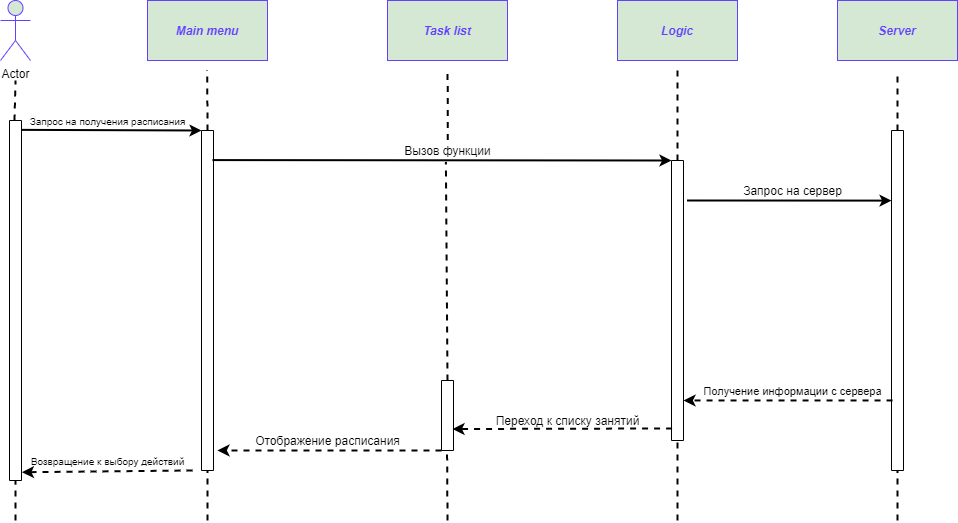

The diagram above was exported from draw.io. Its source (the exported page's mxGraphModel, read from the mxfile embedded in the PNG):
<mxGraphModel dx="1086" dy="806" grid="1" gridSize="10" guides="1" tooltips="1" connect="1" arrows="1" fold="1" page="1" pageScale="1" pageWidth="827" pageHeight="1169" background="#FFFFFF" math="0" shadow="0">
  <root>
    <mxCell id="0" />
    <mxCell id="1" parent="0" />
    <mxCell id="hq2kHyJXx_qyNfvEuzG3-14" value="" style="rounded=0;whiteSpace=wrap;html=1;direction=south;" parent="1" vertex="1">
      <mxGeometry x="42" y="200" width="12" height="360" as="geometry" />
    </mxCell>
    <mxCell id="hq2kHyJXx_qyNfvEuzG3-19" value="" style="endArrow=none;dashed=1;html=1;strokeWidth=2;entryX=0.5;entryY=1;entryDx=0;entryDy=0;" parent="1" edge="1">
      <mxGeometry width="50" height="50" relative="1" as="geometry">
        <mxPoint x="48" y="600" as="sourcePoint" />
        <mxPoint x="48" y="559.9999999999999" as="targetPoint" />
      </mxGeometry>
    </mxCell>
    <mxCell id="hq2kHyJXx_qyNfvEuzG3-20" value="" style="endArrow=none;dashed=1;html=1;strokeWidth=2;" parent="1" edge="1">
      <mxGeometry width="50" height="50" relative="1" as="geometry">
        <mxPoint x="47" y="200" as="sourcePoint" />
        <mxPoint x="48" y="160" as="targetPoint" />
      </mxGeometry>
    </mxCell>
    <mxCell id="hq2kHyJXx_qyNfvEuzG3-21" value="" style="endArrow=classic;html=1;strokeWidth=2;entryX=0;entryY=1;entryDx=0;entryDy=0;exitX=0.026;exitY=0.012;exitDx=0;exitDy=0;exitPerimeter=0;" parent="1" source="hq2kHyJXx_qyNfvEuzG3-14" target="hq2kHyJXx_qyNfvEuzG3-24" edge="1">
      <mxGeometry width="50" height="50" relative="1" as="geometry">
        <mxPoint x="90" y="210" as="sourcePoint" />
        <mxPoint x="207" y="200" as="targetPoint" />
      </mxGeometry>
    </mxCell>
    <mxCell id="hq2kHyJXx_qyNfvEuzG3-22" value="" style="endArrow=classic;html=1;dashed=1;strokeWidth=2;exitX=1;exitY=1;exitDx=0;exitDy=0;entryX=0.977;entryY=-0.036;entryDx=0;entryDy=0;entryPerimeter=0;" parent="1" source="hq2kHyJXx_qyNfvEuzG3-51" target="hq2kHyJXx_qyNfvEuzG3-14" edge="1">
      <mxGeometry width="50" height="50" relative="1" as="geometry">
        <mxPoint x="462" y="360" as="sourcePoint" />
        <mxPoint x="70" y="550" as="targetPoint" />
      </mxGeometry>
    </mxCell>
    <mxCell id="hq2kHyJXx_qyNfvEuzG3-24" value="" style="rounded=0;whiteSpace=wrap;html=1;direction=south;" parent="1" vertex="1">
      <mxGeometry x="234" y="210" width="12" height="340" as="geometry" />
    </mxCell>
    <mxCell id="hq2kHyJXx_qyNfvEuzG3-27" value="" style="endArrow=none;dashed=1;html=1;strokeWidth=2;entryX=0.496;entryY=0.993;entryDx=0;entryDy=0;exitX=0;exitY=0.5;exitDx=0;exitDy=0;entryPerimeter=0;" parent="1" edge="1">
      <mxGeometry width="50" height="50" relative="1" as="geometry">
        <mxPoint x="240.1" y="210" as="sourcePoint" />
        <mxPoint x="239.5999999999999" y="149.44000000000005" as="targetPoint" />
      </mxGeometry>
    </mxCell>
    <mxCell id="hq2kHyJXx_qyNfvEuzG3-28" value="" style="endArrow=none;dashed=1;html=1;strokeWidth=2;entryX=1;entryY=0.5;entryDx=0;entryDy=0;" parent="1" target="hq2kHyJXx_qyNfvEuzG3-24" edge="1">
      <mxGeometry width="50" height="50" relative="1" as="geometry">
        <mxPoint x="240" y="600" as="sourcePoint" />
        <mxPoint x="249.65999999999988" y="559.9999999999999" as="targetPoint" />
      </mxGeometry>
    </mxCell>
    <mxCell id="hq2kHyJXx_qyNfvEuzG3-30" value="Actor" style="shape=umlActor;verticalLabelPosition=bottom;verticalAlign=top;html=1;outlineConnect=0;fillColor=#d5e8d4;strokeColor=#6242FF;" parent="1" vertex="1">
      <mxGeometry x="33" y="80" width="30" height="60" as="geometry" />
    </mxCell>
    <mxCell id="hq2kHyJXx_qyNfvEuzG3-48" value="&lt;font style=&quot;font-size: 10px&quot;&gt;Запрос на получения расписания&lt;/font&gt;" style="text;html=1;align=center;verticalAlign=middle;resizable=0;points=[];autosize=1;" parent="1" vertex="1">
      <mxGeometry x="55" y="190" width="170" height="20" as="geometry" />
    </mxCell>
    <mxCell id="hq2kHyJXx_qyNfvEuzG3-58" value="" style="rounded=0;whiteSpace=wrap;html=1;direction=south;" parent="1" vertex="1">
      <mxGeometry x="474" y="460" width="12" height="70" as="geometry" />
    </mxCell>
    <mxCell id="hq2kHyJXx_qyNfvEuzG3-61" value="" style="rounded=0;whiteSpace=wrap;html=1;direction=south;" parent="1" vertex="1">
      <mxGeometry x="704" y="240" width="12" height="280" as="geometry" />
    </mxCell>
    <mxCell id="hq2kHyJXx_qyNfvEuzG3-63" value="" style="endArrow=classic;html=1;strokeWidth=2;entryX=0;entryY=1;entryDx=0;entryDy=0;exitX=0.087;exitY=0.083;exitDx=0;exitDy=0;exitPerimeter=0;" parent="1" source="hq2kHyJXx_qyNfvEuzG3-24" target="hq2kHyJXx_qyNfvEuzG3-61" edge="1">
      <mxGeometry width="50" height="50" relative="1" as="geometry">
        <mxPoint x="299.996" y="250" as="sourcePoint" />
        <mxPoint x="490.14" y="250.64000000000078" as="targetPoint" />
      </mxGeometry>
    </mxCell>
    <mxCell id="hq2kHyJXx_qyNfvEuzG3-67" value="" style="endArrow=classic;html=1;dashed=1;strokeWidth=2;exitX=1;exitY=1;exitDx=0;exitDy=0;entryX=0.941;entryY=-0.333;entryDx=0;entryDy=0;entryPerimeter=0;" parent="1" source="hq2kHyJXx_qyNfvEuzG3-58" target="hq2kHyJXx_qyNfvEuzG3-24" edge="1">
      <mxGeometry width="50" height="50" relative="1" as="geometry">
        <mxPoint x="450" y="522" as="sourcePoint" />
        <mxPoint x="390" y="530" as="targetPoint" />
        <Array as="points" />
      </mxGeometry>
    </mxCell>
    <mxCell id="hq2kHyJXx_qyNfvEuzG3-51" value="&lt;font style=&quot;font-size: 10px&quot;&gt;Возвращение к выбору действий&lt;/font&gt;" style="text;html=1;align=center;verticalAlign=middle;resizable=0;points=[];autosize=1;" parent="1" vertex="1">
      <mxGeometry x="55" y="530" width="170" height="20" as="geometry" />
    </mxCell>
    <mxCell id="hq2kHyJXx_qyNfvEuzG3-73" value="Вызов функции" style="text;html=1;align=center;verticalAlign=middle;resizable=0;points=[];autosize=1;" parent="1" vertex="1">
      <mxGeometry x="430" y="220" width="100" height="20" as="geometry" />
    </mxCell>
    <mxCell id="hq2kHyJXx_qyNfvEuzG3-75" value="Отображение расписания" style="text;html=1;align=center;verticalAlign=middle;resizable=0;points=[];autosize=1;" parent="1" vertex="1">
      <mxGeometry x="280" y="510" width="160" height="20" as="geometry" />
    </mxCell>
    <mxCell id="hq2kHyJXx_qyNfvEuzG3-77" value="" style="endArrow=none;dashed=1;html=1;strokeWidth=2;entryX=1;entryY=0.535;entryDx=0;entryDy=0;entryPerimeter=0;" parent="1" target="hq2kHyJXx_qyNfvEuzG3-58" edge="1">
      <mxGeometry width="50" height="50" relative="1" as="geometry">
        <mxPoint x="480" y="600" as="sourcePoint" />
        <mxPoint x="479.58000000000004" y="535" as="targetPoint" />
      </mxGeometry>
    </mxCell>
    <mxCell id="hq2kHyJXx_qyNfvEuzG3-79" value="" style="endArrow=none;dashed=1;html=1;strokeWidth=2;entryX=0.484;entryY=1.069;entryDx=0;entryDy=0;entryPerimeter=0;exitX=0;exitY=0.5;exitDx=0;exitDy=0;" parent="1" source="hq2kHyJXx_qyNfvEuzG3-58" target="hq2kHyJXx_qyNfvEuzG3-73" edge="1">
      <mxGeometry width="50" height="50" relative="1" as="geometry">
        <mxPoint x="480.18" y="379.9999999999999" as="sourcePoint" />
        <mxPoint x="479.75999999999993" y="310" as="targetPoint" />
      </mxGeometry>
    </mxCell>
    <mxCell id="hq2kHyJXx_qyNfvEuzG3-80" value="" style="endArrow=none;dashed=1;html=1;strokeWidth=2;exitX=0.503;exitY=-0.026;exitDx=0;exitDy=0;exitPerimeter=0;entryX=0.501;entryY=1.014;entryDx=0;entryDy=0;entryPerimeter=0;" parent="1" source="hq2kHyJXx_qyNfvEuzG3-73" edge="1">
      <mxGeometry width="50" height="50" relative="1" as="geometry">
        <mxPoint x="591.6" y="318.62" as="sourcePoint" />
        <mxPoint x="480.0999999999999" y="151.12" as="targetPoint" />
      </mxGeometry>
    </mxCell>
    <mxCell id="hq2kHyJXx_qyNfvEuzG3-81" value="" style="rounded=0;whiteSpace=wrap;html=1;direction=south;" parent="1" vertex="1">
      <mxGeometry x="924" y="210" width="12" height="340" as="geometry" />
    </mxCell>
    <mxCell id="hq2kHyJXx_qyNfvEuzG3-82" value="" style="endArrow=none;dashed=1;html=1;strokeWidth=2;entryX=1;entryY=0.5;entryDx=0;entryDy=0;" parent="1" target="hq2kHyJXx_qyNfvEuzG3-61" edge="1">
      <mxGeometry width="50" height="50" relative="1" as="geometry">
        <mxPoint x="710" y="600" as="sourcePoint" />
        <mxPoint x="710" y="540" as="targetPoint" />
      </mxGeometry>
    </mxCell>
    <mxCell id="hq2kHyJXx_qyNfvEuzG3-83" value="" style="endArrow=none;dashed=1;html=1;strokeWidth=2;entryX=0.5;entryY=1;entryDx=0;entryDy=0;exitX=0;exitY=0.5;exitDx=0;exitDy=0;" parent="1" source="hq2kHyJXx_qyNfvEuzG3-61" edge="1">
      <mxGeometry width="50" height="50" relative="1" as="geometry">
        <mxPoint x="760" y="240" as="sourcePoint" />
        <mxPoint x="710" y="150" as="targetPoint" />
      </mxGeometry>
    </mxCell>
    <mxCell id="hq2kHyJXx_qyNfvEuzG3-84" value="" style="endArrow=none;dashed=1;html=1;strokeWidth=2;exitX=0;exitY=0.5;exitDx=0;exitDy=0;entryX=0.5;entryY=1;entryDx=0;entryDy=0;" parent="1" source="hq2kHyJXx_qyNfvEuzG3-81" edge="1">
      <mxGeometry width="50" height="50" relative="1" as="geometry">
        <mxPoint x="720" y="249.9999999999999" as="sourcePoint" />
        <mxPoint x="930" y="150" as="targetPoint" />
      </mxGeometry>
    </mxCell>
    <mxCell id="hq2kHyJXx_qyNfvEuzG3-85" value="" style="endArrow=none;dashed=1;html=1;strokeWidth=2;entryX=1;entryY=0.5;entryDx=0;entryDy=0;" parent="1" target="hq2kHyJXx_qyNfvEuzG3-81" edge="1">
      <mxGeometry width="50" height="50" relative="1" as="geometry">
        <mxPoint x="930" y="600" as="sourcePoint" />
        <mxPoint x="930" y="570" as="targetPoint" />
      </mxGeometry>
    </mxCell>
    <mxCell id="hq2kHyJXx_qyNfvEuzG3-88" value="" style="endArrow=classic;html=1;strokeWidth=2;entryX=0.147;entryY=0.958;entryDx=0;entryDy=0;entryPerimeter=0;exitX=0.071;exitY=-0.333;exitDx=0;exitDy=0;exitPerimeter=0;" parent="1" edge="1">
      <mxGeometry width="50" height="50" relative="1" as="geometry">
        <mxPoint x="719.4959999999999" y="280.0000000000001" as="sourcePoint" />
        <mxPoint x="924.0039999999999" y="280.10000000000014" as="targetPoint" />
      </mxGeometry>
    </mxCell>
    <mxCell id="hq2kHyJXx_qyNfvEuzG3-90" value="" style="endArrow=classic;html=1;dashed=1;strokeWidth=2;exitX=0.794;exitY=0.913;exitDx=0;exitDy=0;exitPerimeter=0;entryX=0.857;entryY=0;entryDx=0;entryDy=0;entryPerimeter=0;" parent="1" source="hq2kHyJXx_qyNfvEuzG3-81" target="hq2kHyJXx_qyNfvEuzG3-61" edge="1">
      <mxGeometry width="50" height="50" relative="1" as="geometry">
        <mxPoint x="870" y="508" as="sourcePoint" />
        <mxPoint x="790" y="470" as="targetPoint" />
      </mxGeometry>
    </mxCell>
    <mxCell id="hq2kHyJXx_qyNfvEuzG3-91" value="Запрос на сервер" style="text;html=1;align=center;verticalAlign=middle;resizable=0;points=[];autosize=1;" parent="1" vertex="1">
      <mxGeometry x="770" y="260" width="110" height="20" as="geometry" />
    </mxCell>
    <mxCell id="hq2kHyJXx_qyNfvEuzG3-92" value="&lt;font style=&quot;font-size: 11px&quot;&gt;Получение информации с сервера&lt;/font&gt;" style="text;html=1;align=center;verticalAlign=middle;resizable=0;points=[];autosize=1;" parent="1" vertex="1">
      <mxGeometry x="730" y="460" width="190" height="20" as="geometry" />
    </mxCell>
    <mxCell id="hq2kHyJXx_qyNfvEuzG3-93" value="" style="endArrow=classic;html=1;dashed=1;strokeWidth=2;entryX=0.693;entryY=0.079;entryDx=0;entryDy=0;entryPerimeter=0;exitX=0.957;exitY=0.952;exitDx=0;exitDy=0;exitPerimeter=0;" parent="1" source="hq2kHyJXx_qyNfvEuzG3-61" target="hq2kHyJXx_qyNfvEuzG3-58" edge="1">
      <mxGeometry width="50" height="50" relative="1" as="geometry">
        <mxPoint x="690" y="509" as="sourcePoint" />
        <mxPoint x="500" y="510" as="targetPoint" />
        <Array as="points" />
      </mxGeometry>
    </mxCell>
    <mxCell id="hq2kHyJXx_qyNfvEuzG3-95" value="Переход к списку занятий" style="text;html=1;align=center;verticalAlign=middle;resizable=0;points=[];autosize=1;" parent="1" vertex="1">
      <mxGeometry x="520" y="490" width="160" height="20" as="geometry" />
    </mxCell>
    <mxCell id="ib2Prox9w_DCvGHfVor--1" value="&lt;font color=&quot;#6242ff&quot;&gt;&lt;b&gt;&lt;i&gt;Main menu&lt;/i&gt;&lt;/b&gt;&lt;/font&gt;" style="rounded=0;whiteSpace=wrap;html=1;fillColor=#d5e8d4;strokeColor=#6242FF;" vertex="1" parent="1">
      <mxGeometry x="180" y="80" width="120" height="60" as="geometry" />
    </mxCell>
    <mxCell id="ib2Prox9w_DCvGHfVor--2" value="&lt;font color=&quot;#6242ff&quot;&gt;&lt;b&gt;&lt;i&gt;Task list&lt;/i&gt;&lt;/b&gt;&lt;/font&gt;" style="rounded=0;whiteSpace=wrap;html=1;fillColor=#d5e8d4;strokeColor=#6242FF;" vertex="1" parent="1">
      <mxGeometry x="420" y="80" width="120" height="60" as="geometry" />
    </mxCell>
    <mxCell id="ib2Prox9w_DCvGHfVor--3" value="&lt;font color=&quot;#6242ff&quot;&gt;&lt;b&gt;&lt;i&gt;Logic&lt;/i&gt;&lt;/b&gt;&lt;/font&gt;" style="rounded=0;whiteSpace=wrap;html=1;fillColor=#d5e8d4;strokeColor=#6242FF;" vertex="1" parent="1">
      <mxGeometry x="650" y="80" width="120" height="60" as="geometry" />
    </mxCell>
    <mxCell id="ib2Prox9w_DCvGHfVor--4" value="&lt;font color=&quot;#6242ff&quot;&gt;&lt;b&gt;&lt;i&gt;Server&lt;/i&gt;&lt;/b&gt;&lt;/font&gt;" style="rounded=0;whiteSpace=wrap;html=1;fillColor=#d5e8d4;strokeColor=#6242FF;" vertex="1" parent="1">
      <mxGeometry x="870" y="80" width="120" height="60" as="geometry" />
    </mxCell>
  </root>
</mxGraphModel>